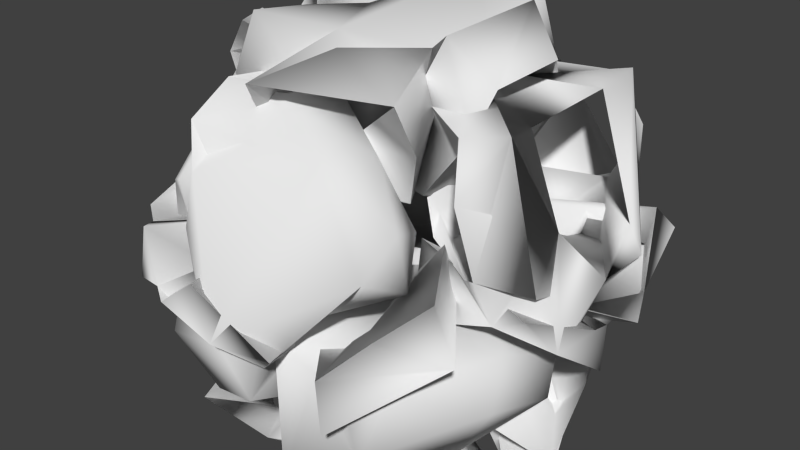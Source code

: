 # Source: Ball.blend  (saved by Blender 2.69.0; exported with 4.5.12 LTS)
import bpy
from mathutils import Matrix  # noqa: F401  (used for matrix-valued properties, if any)

bpy.ops.wm.read_factory_settings(use_empty=True)
scene = bpy.context.scene
scene.name = 'Scene'

# ---- collections
col_collection_1 = bpy.data.collections.new('Collection 1'); scene.collection.children.link(col_collection_1)

# ---- world
world_world = bpy.data.worlds.new('World'); scene.world = world_world
world_world.color = (0.05088, 0.05088, 0.05088)
world_world.use_sun_shadow = False
world_world.sun_shadow_jitter_overblur = 0.0
world_world.cycles.sampling_method = 'MANUAL'
world_world.cycles.sample_map_resolution = 256

# ---- meshes
me_icosphere = bpy.data.meshes.new('Icosphere')
me_icosphere.from_pydata([(0.0, 0.0, -0.5123), (0.3877, -0.2763, -0.2291), (-0.1481, -0.447, -0.2291), (-0.4792, 0.0, -0.2291), (-0.1481, 0.447, -0.2291), (0.3877, 0.2763, -0.2291), (0.1481, -0.447, 0.2291), (-0.3877, -0.2763, 0.2291), (-0.3877, 0.2763, 0.2291), (0.1481, 0.447, 0.2291), (0.4792, 0.0, 0.2291), (0.0, 0.0, 0.5123)], [], [(0, 1, 2), (1, 0, 5), (0, 2, 3), (0, 3, 4), (0, 4, 5), (1, 5, 10), (2, 1, 6), (3, 2, 7), (4, 3, 8), (5, 4, 9), (1, 10, 6), (2, 6, 7), (3, 7, 8), (4, 8, 9), (5, 9, 10), (6, 10, 11), (7, 6, 11), (8, 7, 11), (9, 8, 11), (10, 9, 11)])
me_icosphere.use_remesh_preserve_volume = False
me_icosphere.use_remesh_preserve_attributes = False
me_icosphere.use_mirror_vertex_groups = False
me_icosphere.update()

# ---- objects
ob_icosphere_001 = bpy.data.objects.new('Icosphere.001', me_icosphere)

# ---- transforms, parenting, visibility, modifiers, constraints
ob_icosphere_001.location = (0.0, 0.0, 0.0)
ob_icosphere_001.lineart.crease_threshold = 0.0
_m = ob_icosphere_001.modifiers.new('Skin', 'SKIN')
_m.branch_smoothing = 0.554
_m.use_smooth_shade = True
_m.use_y_symmetry = True
_m.use_z_symmetry = True
_m = ob_icosphere_001.modifiers.new('Subsurf', 'SUBSURF')
_m.uv_smooth = 'PRESERVE_CORNERS'
_m.quality = 2
_m.levels = 2
_m.show_only_control_edges = False
_m = ob_icosphere_001.modifiers.new('Decimate', 'DECIMATE')
_m.ratio = 0.09
_m.use_collapse_triangulate = True

# ---- collection membership
col_collection_1.objects.link(ob_icosphere_001)

# ---- scene / render settings (as saved in the file)
scene.frame_start = 1; scene.frame_end = 250; scene.frame_set(1)
scene.render.engine = 'BLENDER_EEVEE_NEXT'
scene.render.image_settings.color_mode = 'RGB'
scene.render.image_settings.compression = 90
scene.render.resolution_percentage = 50
scene.render.dither_intensity = 0.0
scene.render.bake_margin = 2
scene.render.bake_bias = 0.0
scene.cycles.use_denoising = False
scene.cycles.samples = 10
scene.cycles.sampling_pattern = 'TABULATED_SOBOL'
scene.cycles.light_sampling_threshold = 0.0
scene.cycles.use_adaptive_sampling = False
scene.cycles.use_light_tree = False
scene.cycles.blur_glossy = 0.0
scene.cycles.volume_bounces = 1
scene.cycles.pixel_filter_type = 'GAUSSIAN'
scene.cycles.sample_clamp_indirect = 0.0
scene.view_settings.view_transform = 'Standard'
bpy.context.view_layer.update()

# ---- added for rendering (the .blend has no active camera and no usable light): camera, sun
cam_auto = bpy.data.cameras.new('AutoCamera')
cam_auto.lens = 50.0
cam_auto.sensor_width = 36.0
cam_auto.clip_end = 1000.0
ob_auto_camera = bpy.data.objects.new('AutoCamera', cam_auto)
scene.collection.objects.link(ob_auto_camera)
ob_auto_camera.location = (1.59709, -1.91707, 1.27762)
ob_auto_camera.rotation_euler = (1.09748, -7.21219e-08, 0.694738)
scene.camera = ob_auto_camera
light_auto_sun = bpy.data.lights.new('AutoSun', 'SUN')
light_auto_sun.energy = 3.0
light_auto_sun.angle = 0.0523599
ob_auto_sun = bpy.data.objects.new('AutoSun', light_auto_sun)
scene.collection.objects.link(ob_auto_sun)
ob_auto_sun.rotation_euler = (0.872665, 0.174533, 0.523599)
bpy.context.view_layer.update()
